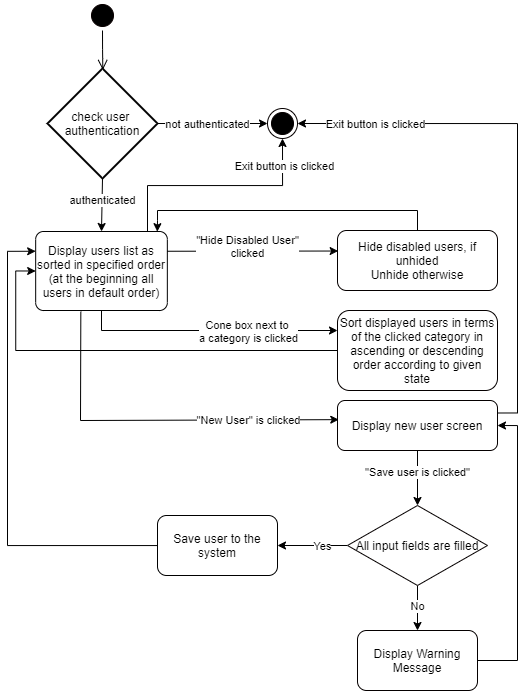

The diagram above was exported from draw.io. Its source (the exported page's mxGraphModel, read from the mxfile embedded in the PNG):
<mxGraphModel dx="1336" dy="726" grid="1" gridSize="10" guides="1" tooltips="1" connect="1" arrows="1" fold="1" page="1" pageScale="1" pageWidth="827" pageHeight="1169" math="0" shadow="0">
  <root>
    <mxCell id="0" />
    <mxCell id="1" parent="0" />
    <mxCell id="6xOiYgp-LRW9_MsvyDPV-1" value="" style="ellipse;html=1;shape=endState;fillColor=#000000;strokeColor=#050000;" vertex="1" parent="1">
      <mxGeometry x="440" y="148" width="30" height="30" as="geometry" />
    </mxCell>
    <mxCell id="6xOiYgp-LRW9_MsvyDPV-2" value="" style="ellipse;html=1;shape=startState;fillColor=#000000;strokeColor=#080000;" vertex="1" parent="1">
      <mxGeometry x="260" y="40" width="30" height="30" as="geometry" />
    </mxCell>
    <mxCell id="6xOiYgp-LRW9_MsvyDPV-3" value="" style="edgeStyle=orthogonalEdgeStyle;html=1;verticalAlign=bottom;endArrow=open;endSize=8;entryX=0.503;entryY=0.013;entryDx=0;entryDy=0;entryPerimeter=0;" edge="1" source="6xOiYgp-LRW9_MsvyDPV-2" parent="1" target="6xOiYgp-LRW9_MsvyDPV-5">
      <mxGeometry relative="1" as="geometry">
        <mxPoint x="275" y="130" as="targetPoint" />
      </mxGeometry>
    </mxCell>
    <mxCell id="6xOiYgp-LRW9_MsvyDPV-36" style="edgeStyle=orthogonalEdgeStyle;rounded=0;orthogonalLoop=1;jettySize=auto;html=1;exitX=0.75;exitY=0;exitDx=0;exitDy=0;strokeColor=#000000;entryX=0.5;entryY=1;entryDx=0;entryDy=0;" edge="1" parent="1" source="6xOiYgp-LRW9_MsvyDPV-4" target="6xOiYgp-LRW9_MsvyDPV-1">
      <mxGeometry relative="1" as="geometry">
        <mxPoint x="306.9261744966443" y="250" as="targetPoint" />
        <Array as="points">
          <mxPoint x="320" y="271" />
          <mxPoint x="320" y="225" />
          <mxPoint x="455" y="225" />
        </Array>
      </mxGeometry>
    </mxCell>
    <mxCell id="6xOiYgp-LRW9_MsvyDPV-37" value="Exit button is clicked" style="edgeLabel;html=1;align=center;verticalAlign=middle;resizable=0;points=[];" vertex="1" connectable="0" parent="6xOiYgp-LRW9_MsvyDPV-36">
      <mxGeometry x="0.7788" y="-1" relative="1" as="geometry">
        <mxPoint as="offset" />
      </mxGeometry>
    </mxCell>
    <mxCell id="6xOiYgp-LRW9_MsvyDPV-4" value="Display users list as sorted in specified order&lt;br&gt;(at the beginning all users in default order)" style="rounded=1;arcSize=10;whiteSpace=wrap;html=1;align=center;" vertex="1" parent="1">
      <mxGeometry x="208.17" y="271" width="131.67" height="79" as="geometry" />
    </mxCell>
    <mxCell id="6xOiYgp-LRW9_MsvyDPV-5" value="check user&amp;nbsp;&lt;br&gt;authentication" style="strokeWidth=2;html=1;shape=mxgraph.flowchart.decision;whiteSpace=wrap;" vertex="1" parent="1">
      <mxGeometry x="220" y="108" width="110" height="110" as="geometry" />
    </mxCell>
    <mxCell id="6xOiYgp-LRW9_MsvyDPV-6" value="" style="endArrow=classic;html=1;exitX=1;exitY=0.5;exitDx=0;exitDy=0;exitPerimeter=0;" edge="1" parent="1" source="6xOiYgp-LRW9_MsvyDPV-5">
      <mxGeometry width="50" height="50" relative="1" as="geometry">
        <mxPoint x="330" y="168" as="sourcePoint" />
        <mxPoint x="440" y="163" as="targetPoint" />
      </mxGeometry>
    </mxCell>
    <mxCell id="6xOiYgp-LRW9_MsvyDPV-7" value="not authenticated" style="edgeLabel;html=1;align=center;verticalAlign=middle;resizable=0;points=[];" vertex="1" connectable="0" parent="6xOiYgp-LRW9_MsvyDPV-6">
      <mxGeometry x="-0.0939" relative="1" as="geometry">
        <mxPoint as="offset" />
      </mxGeometry>
    </mxCell>
    <mxCell id="6xOiYgp-LRW9_MsvyDPV-8" value="" style="endArrow=classic;html=1;strokeColor=#000000;exitX=0.5;exitY=1;exitDx=0;exitDy=0;exitPerimeter=0;entryX=0.5;entryY=0;entryDx=0;entryDy=0;" edge="1" parent="1" source="6xOiYgp-LRW9_MsvyDPV-5" target="6xOiYgp-LRW9_MsvyDPV-4">
      <mxGeometry width="50" height="50" relative="1" as="geometry">
        <mxPoint x="370" y="238" as="sourcePoint" />
        <mxPoint x="275" y="290" as="targetPoint" />
      </mxGeometry>
    </mxCell>
    <mxCell id="6xOiYgp-LRW9_MsvyDPV-9" value="authenticated" style="edgeLabel;html=1;align=center;verticalAlign=middle;resizable=0;points=[];" vertex="1" connectable="0" parent="6xOiYgp-LRW9_MsvyDPV-8">
      <mxGeometry x="-0.1889" relative="1" as="geometry">
        <mxPoint as="offset" />
      </mxGeometry>
    </mxCell>
    <mxCell id="6xOiYgp-LRW9_MsvyDPV-10" value="Hide disabled users, if unhided&lt;br&gt;Unhide otherwise" style="rounded=1;whiteSpace=wrap;html=1;strokeColor=#050000;" vertex="1" parent="1">
      <mxGeometry x="510" y="270" width="160" height="60" as="geometry" />
    </mxCell>
    <mxCell id="6xOiYgp-LRW9_MsvyDPV-11" value="" style="endArrow=classic;html=1;strokeColor=#000000;entryX=0.004;entryY=0.342;entryDx=0;entryDy=0;exitX=1;exitY=0.25;exitDx=0;exitDy=0;entryPerimeter=0;" edge="1" parent="1" source="6xOiYgp-LRW9_MsvyDPV-4" target="6xOiYgp-LRW9_MsvyDPV-10">
      <mxGeometry width="50" height="50" relative="1" as="geometry">
        <mxPoint x="340" y="285" as="sourcePoint" />
        <mxPoint x="470" y="285.0000000000001" as="targetPoint" />
        <Array as="points" />
      </mxGeometry>
    </mxCell>
    <mxCell id="6xOiYgp-LRW9_MsvyDPV-12" value="&quot;Hide Disabled User&quot;&lt;br&gt;clicked" style="edgeLabel;html=1;align=center;verticalAlign=middle;resizable=0;points=[];" vertex="1" connectable="0" parent="6xOiYgp-LRW9_MsvyDPV-11">
      <mxGeometry x="-0.0419" y="1" relative="1" as="geometry">
        <mxPoint x="-2.4899999999999984" y="-4.52" as="offset" />
      </mxGeometry>
    </mxCell>
    <mxCell id="6xOiYgp-LRW9_MsvyDPV-19" style="edgeStyle=orthogonalEdgeStyle;rounded=0;orthogonalLoop=1;jettySize=auto;html=1;exitX=0;exitY=0.5;exitDx=0;exitDy=0;strokeColor=#000000;entryX=0;entryY=0.5;entryDx=0;entryDy=0;" edge="1" parent="1" source="6xOiYgp-LRW9_MsvyDPV-13" target="6xOiYgp-LRW9_MsvyDPV-4">
      <mxGeometry relative="1" as="geometry">
        <mxPoint x="160" y="310" as="targetPoint" />
      </mxGeometry>
    </mxCell>
    <mxCell id="6xOiYgp-LRW9_MsvyDPV-13" value="Sort displayed users in terms of the clicked category in ascending or descending order according to given state" style="rounded=1;whiteSpace=wrap;html=1;strokeColor=#050000;" vertex="1" parent="1">
      <mxGeometry x="510" y="350" width="160" height="80" as="geometry" />
    </mxCell>
    <mxCell id="6xOiYgp-LRW9_MsvyDPV-14" value="" style="endArrow=classic;html=1;strokeColor=#000000;exitX=0.5;exitY=1;exitDx=0;exitDy=0;entryX=0;entryY=0.25;entryDx=0;entryDy=0;rounded=0;" edge="1" parent="1" source="6xOiYgp-LRW9_MsvyDPV-4" target="6xOiYgp-LRW9_MsvyDPV-13">
      <mxGeometry width="50" height="50" relative="1" as="geometry">
        <mxPoint x="430" y="340" as="sourcePoint" />
        <mxPoint x="480" y="290" as="targetPoint" />
        <Array as="points">
          <mxPoint x="274" y="370" />
        </Array>
      </mxGeometry>
    </mxCell>
    <mxCell id="6xOiYgp-LRW9_MsvyDPV-15" value="Cone box next to&amp;nbsp;&lt;br&gt;a category is clicked" style="edgeLabel;html=1;align=center;verticalAlign=middle;resizable=0;points=[];" vertex="1" connectable="0" parent="6xOiYgp-LRW9_MsvyDPV-14">
      <mxGeometry x="-0.1702" y="-1" relative="1" as="geometry">
        <mxPoint x="60.17" y="-1" as="offset" />
      </mxGeometry>
    </mxCell>
    <mxCell id="6xOiYgp-LRW9_MsvyDPV-16" value="" style="endArrow=classic;html=1;strokeColor=#000000;exitX=0.5;exitY=0;exitDx=0;exitDy=0;entryX=0.924;entryY=0.002;entryDx=0;entryDy=0;rounded=0;entryPerimeter=0;" edge="1" parent="1" source="6xOiYgp-LRW9_MsvyDPV-10" target="6xOiYgp-LRW9_MsvyDPV-4">
      <mxGeometry width="50" height="50" relative="1" as="geometry">
        <mxPoint x="470" y="410" as="sourcePoint" />
        <mxPoint x="340" y="323" as="targetPoint" />
        <Array as="points">
          <mxPoint x="590" y="250" />
          <mxPoint x="330" y="250" />
          <mxPoint x="330" y="260" />
        </Array>
      </mxGeometry>
    </mxCell>
    <mxCell id="6xOiYgp-LRW9_MsvyDPV-35" style="edgeStyle=orthogonalEdgeStyle;rounded=0;orthogonalLoop=1;jettySize=auto;html=1;exitX=1;exitY=0.25;exitDx=0;exitDy=0;strokeColor=#000000;entryX=1;entryY=0.5;entryDx=0;entryDy=0;" edge="1" parent="1" source="6xOiYgp-LRW9_MsvyDPV-21" target="6xOiYgp-LRW9_MsvyDPV-1">
      <mxGeometry relative="1" as="geometry">
        <mxPoint x="700" y="150" as="targetPoint" />
      </mxGeometry>
    </mxCell>
    <mxCell id="6xOiYgp-LRW9_MsvyDPV-38" value="Exit button is clicked" style="edgeLabel;html=1;align=center;verticalAlign=middle;resizable=0;points=[];" vertex="1" connectable="0" parent="6xOiYgp-LRW9_MsvyDPV-35">
      <mxGeometry x="0.7051" relative="1" as="geometry">
        <mxPoint as="offset" />
      </mxGeometry>
    </mxCell>
    <mxCell id="6xOiYgp-LRW9_MsvyDPV-21" value="Display new user screen" style="rounded=1;whiteSpace=wrap;html=1;strokeColor=#050000;" vertex="1" parent="1">
      <mxGeometry x="510" y="440" width="160" height="50" as="geometry" />
    </mxCell>
    <mxCell id="6xOiYgp-LRW9_MsvyDPV-22" value="" style="endArrow=classic;html=1;strokeColor=#000000;exitX=0.343;exitY=1.015;exitDx=0;exitDy=0;exitPerimeter=0;entryX=0.008;entryY=0.383;entryDx=0;entryDy=0;rounded=0;entryPerimeter=0;" edge="1" parent="1" source="6xOiYgp-LRW9_MsvyDPV-4" target="6xOiYgp-LRW9_MsvyDPV-21">
      <mxGeometry width="50" height="50" relative="1" as="geometry">
        <mxPoint x="490" y="490" as="sourcePoint" />
        <mxPoint x="540" y="440" as="targetPoint" />
        <Array as="points">
          <mxPoint x="253" y="460" />
        </Array>
      </mxGeometry>
    </mxCell>
    <mxCell id="6xOiYgp-LRW9_MsvyDPV-23" value="&quot;New User&quot; is clicked" style="edgeLabel;html=1;align=center;verticalAlign=middle;resizable=0;points=[];" vertex="1" connectable="0" parent="6xOiYgp-LRW9_MsvyDPV-22">
      <mxGeometry x="0.1307" relative="1" as="geometry">
        <mxPoint x="69.15" as="offset" />
      </mxGeometry>
    </mxCell>
    <mxCell id="6xOiYgp-LRW9_MsvyDPV-24" value="" style="endArrow=classic;html=1;strokeColor=#000000;exitX=0.5;exitY=1;exitDx=0;exitDy=0;entryX=0.5;entryY=0;entryDx=0;entryDy=0;" edge="1" parent="1" source="6xOiYgp-LRW9_MsvyDPV-21" target="6xOiYgp-LRW9_MsvyDPV-26">
      <mxGeometry width="50" height="50" relative="1" as="geometry">
        <mxPoint x="450" y="480" as="sourcePoint" />
        <mxPoint x="590" y="550" as="targetPoint" />
      </mxGeometry>
    </mxCell>
    <mxCell id="6xOiYgp-LRW9_MsvyDPV-25" value="&quot;Save user is clicked&quot;" style="edgeLabel;html=1;align=center;verticalAlign=middle;resizable=0;points=[];" vertex="1" connectable="0" parent="6xOiYgp-LRW9_MsvyDPV-24">
      <mxGeometry x="-0.2314" y="-1" relative="1" as="geometry">
        <mxPoint as="offset" />
      </mxGeometry>
    </mxCell>
    <mxCell id="6xOiYgp-LRW9_MsvyDPV-28" style="edgeStyle=orthogonalEdgeStyle;rounded=0;orthogonalLoop=1;jettySize=auto;html=1;entryX=0.5;entryY=0;entryDx=0;entryDy=0;strokeColor=#000000;" edge="1" parent="1" source="6xOiYgp-LRW9_MsvyDPV-26" target="6xOiYgp-LRW9_MsvyDPV-27">
      <mxGeometry relative="1" as="geometry" />
    </mxCell>
    <mxCell id="6xOiYgp-LRW9_MsvyDPV-29" value="No" style="edgeLabel;html=1;align=center;verticalAlign=middle;resizable=0;points=[];" vertex="1" connectable="0" parent="6xOiYgp-LRW9_MsvyDPV-28">
      <mxGeometry x="-0.134" y="-1" relative="1" as="geometry">
        <mxPoint as="offset" />
      </mxGeometry>
    </mxCell>
    <mxCell id="6xOiYgp-LRW9_MsvyDPV-30" style="edgeStyle=orthogonalEdgeStyle;rounded=0;orthogonalLoop=1;jettySize=auto;html=1;exitX=0;exitY=0.5;exitDx=0;exitDy=0;strokeColor=#000000;" edge="1" parent="1" source="6xOiYgp-LRW9_MsvyDPV-26" target="6xOiYgp-LRW9_MsvyDPV-32">
      <mxGeometry relative="1" as="geometry">
        <mxPoint x="350" y="585" as="targetPoint" />
      </mxGeometry>
    </mxCell>
    <mxCell id="6xOiYgp-LRW9_MsvyDPV-31" value="Yes" style="edgeLabel;html=1;align=center;verticalAlign=middle;resizable=0;points=[];" vertex="1" connectable="0" parent="6xOiYgp-LRW9_MsvyDPV-30">
      <mxGeometry x="-0.254" relative="1" as="geometry">
        <mxPoint as="offset" />
      </mxGeometry>
    </mxCell>
    <mxCell id="6xOiYgp-LRW9_MsvyDPV-26" value="All input fields are filled" style="rhombus;whiteSpace=wrap;html=1;strokeColor=#050000;" vertex="1" parent="1">
      <mxGeometry x="520" y="545" width="140" height="80" as="geometry" />
    </mxCell>
    <mxCell id="6xOiYgp-LRW9_MsvyDPV-34" style="edgeStyle=orthogonalEdgeStyle;rounded=0;orthogonalLoop=1;jettySize=auto;html=1;entryX=1;entryY=0.5;entryDx=0;entryDy=0;strokeColor=#000000;" edge="1" parent="1" source="6xOiYgp-LRW9_MsvyDPV-27" target="6xOiYgp-LRW9_MsvyDPV-21">
      <mxGeometry relative="1" as="geometry">
        <Array as="points">
          <mxPoint x="690" y="700" />
          <mxPoint x="690" y="465" />
        </Array>
      </mxGeometry>
    </mxCell>
    <mxCell id="6xOiYgp-LRW9_MsvyDPV-27" value="Display Warning Message" style="rounded=1;whiteSpace=wrap;html=1;strokeColor=#050000;" vertex="1" parent="1">
      <mxGeometry x="530" y="670" width="120" height="60" as="geometry" />
    </mxCell>
    <mxCell id="6xOiYgp-LRW9_MsvyDPV-33" style="edgeStyle=orthogonalEdgeStyle;rounded=0;orthogonalLoop=1;jettySize=auto;html=1;strokeColor=#000000;entryX=0;entryY=0.25;entryDx=0;entryDy=0;" edge="1" parent="1" source="6xOiYgp-LRW9_MsvyDPV-32" target="6xOiYgp-LRW9_MsvyDPV-4">
      <mxGeometry relative="1" as="geometry">
        <mxPoint x="160" y="290" as="targetPoint" />
        <Array as="points">
          <mxPoint x="180" y="585" />
          <mxPoint x="180" y="291" />
        </Array>
      </mxGeometry>
    </mxCell>
    <mxCell id="6xOiYgp-LRW9_MsvyDPV-32" value="Save user to the system" style="rounded=1;whiteSpace=wrap;html=1;" vertex="1" parent="1">
      <mxGeometry x="330" y="555" width="120" height="60" as="geometry" />
    </mxCell>
  </root>
</mxGraphModel>